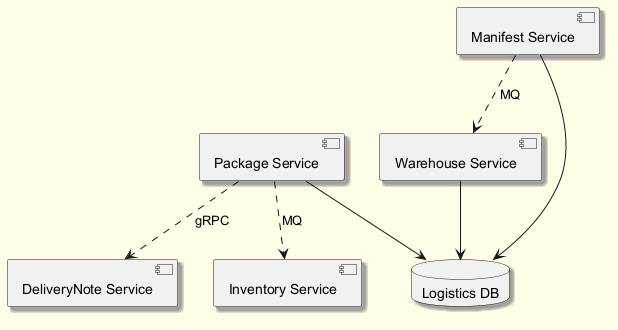

The diagram above was rendered by PlantUML. Its source (embedded in the PNG):
@startuml
skinparam backgroundColor #FFFDE7
skinparam classBackgroundColor #FFF9C4
skinparam classBorderColor #F57F17
skinparam shadowing true
component "Warehouse Service" as C_WarehouseService
component "DeliveryNote Service" as C_DeliveryNoteService
component "Package Service" as C_PackageService
component "Manifest Service" as C_ManifestService
component "Inventory Service" as C_InventoryService
database "Logistics DB" as DB_logistics
C_WarehouseService --> DB_logistics
C_PackageService --> DB_logistics
C_ManifestService --> DB_logistics
C_PackageService ..> C_InventoryService : MQ
C_ManifestService ..> C_WarehouseService : MQ
C_PackageService ..> C_DeliveryNoteService : gRPC
@enduml